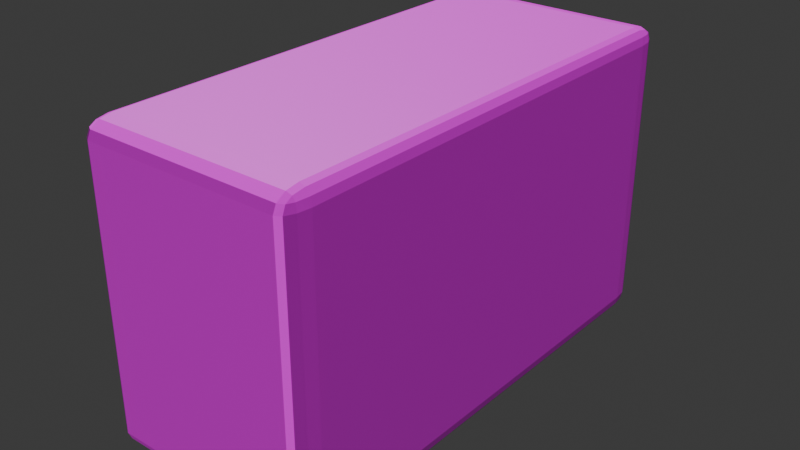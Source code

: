 # Source: FetaBakerFIX.blend  (saved by Blender 4.2.66; exported with 4.5.12 LTS)
import bpy
from mathutils import Matrix  # noqa: F401  (used for matrix-valued properties, if any)

bpy.ops.wm.read_factory_settings(use_empty=True)
scene = bpy.context.scene
scene.name = 'Scene'

# ---- images (referenced by path relative to the original .blend; pixels are not part of the script)
import os
ASSET_DIR = os.environ.get("B2B_ASSET_DIR", "")  # directory of the original .blend (textures are referenced by path, not embedded)
HERE = os.path.dirname(os.path.abspath(__file__))  # packed textures are extracted next to this script under _unpacked/

def load_image(name, relpath, width, height, colorspace="sRGB"):
    """Load a texture the original file referenced (path relative to the .blend, or extracted next to this script)."""
    p = next((c for c in (os.path.join(HERE, relpath), os.path.join(ASSET_DIR, relpath)) if relpath and os.path.exists(c)), "")
    if p:
        img = bpy.data.images.load(p, check_existing=True)
        img.name = name
    else:  # same state as the original file: an image datablock whose file is absent (Cycles renders it pink)
        img = bpy.data.images.new(name, width, height)
        img.source = "FILE"
        img.filepath = "//" + (relpath or name)
    img.colorspace_settings.name = colorspace
    return img
img_feta_normal = load_image('Feta_Normal', 'Feta_NormalV2.png', 1024, 1024, 'sRGB')
img_feta_colorv2 = load_image('Feta_ColorV2', 'Feta_ColorV2.png', 1024, 1024, 'sRGB')

# ---- materials (node trees are filled in below, after node groups)
mat_material_001 = bpy.data.materials.new('Material.001')

# ---- material node trees
mat_material_001.use_nodes = True; mat_material_001.node_tree.nodes.clear()
_N = mat_material_001.node_tree.nodes; _L = mat_material_001.node_tree.links
n0 = _N.new('ShaderNodeBsdfPrincipled'); n0.name = 'Principled BSDF'; n0.location = (10, 300)
n1 = _N.new('ShaderNodeOutputMaterial'); n1.name = 'Material Output'; n1.location = (300, 300)
n2 = _N.new('ShaderNodeTexImage'); n2.name = 'Image Texture'; n2.location = (-601, 195)
n2.image = img_feta_normal
n3 = _N.new('ShaderNodeNormalMap'); n3.name = 'Normal Map'; n3.location = (-234, 158)
n4 = _N.new('ShaderNodeTexImage'); n4.name = 'Image Texture.001'; n4.location = (-296, 457)
n4.image = img_feta_colorv2
_L.new(n0.outputs[0], n1.inputs[0])
_L.new(n2.outputs[0], n3.inputs[1])
_L.new(n4.outputs[0], n0.inputs[0])
_L.new(n3.outputs[0], n0.inputs[5])
n1.is_active_output = True

# ---- world
world_world = bpy.data.worlds.new('World'); scene.world = world_world
world_world.use_nodes = True; world_world.node_tree.nodes.clear()
_N = world_world.node_tree.nodes; _L = world_world.node_tree.links
n0 = _N.new('ShaderNodeOutputWorld'); n0.name = 'World Output'; n0.location = (300, 300)
n1 = _N.new('ShaderNodeBackground'); n1.name = 'Background'; n1.location = (10, 300)
n1.inputs[0].default_value = (0.05088, 0.05088, 0.05088, 1.0)
_L.new(n1.outputs[0], n0.inputs[0])
n0.is_active_output = True
world_world.color = (0.05088, 0.05088, 0.05088)
world_world.sun_shadow_jitter_overblur = 0.0

# ---- meshes
me_cube_003 = bpy.data.meshes.new('Cube.003')
me_cube_003.from_pydata([(0.2237, 0.4401, -0.2701), (-0.1957, 0.503, -0.2701), (-0.1957, 0.503, 0.2701), (-0.2237, -0.4401, 0.2701), (-0.2237, -0.4401, -0.2701), (-0.2237, 0.4401, -0.2701), (0.1957, 0.503, -0.2701), (0.2237, 0.4401, 0.2701), (0.2237, -0.4401, -0.2701), (0.1957, -0.503, 0.2701), (0.1957, -0.503, -0.2701), (-0.1957, -0.503, -0.2701), (0.1957, 0.4401, -0.3087), (-0.1957, 0.4401, -0.3087), (-0.1957, -0.4401, -0.3087), (-0.1957, 0.4401, 0.3087), (0.1957, 0.4401, 0.3087), (0.1957, -0.4401, 0.3087), (-0.1957, -0.4401, 0.3087), (0.1957, -0.4401, -0.3087), (-0.1957, -0.503, 0.2701), (0.2237, -0.4401, 0.2701), (0.1957, 0.503, 0.2701), (-0.2237, 0.4401, 0.2701), (-0.2008, -0.4516, -0.3087), (-0.2008, -0.503, -0.2771), (-0.2237, -0.4516, -0.2771), (-0.2008, -0.4773, -0.3044), (-0.2122, -0.4516, -0.3044), (-0.2117, -0.4762, -0.3003), (-0.2122, -0.4961, -0.2771), (-0.2008, -0.4961, -0.2928), (-0.2117, -0.4895, -0.2922), (-0.2206, -0.4516, -0.2928), (-0.2206, -0.4773, -0.2771), (-0.2176, -0.4762, -0.2922), (-0.2237, -0.4516, 0.2771), (-0.2008, -0.503, 0.2771), (-0.2008, -0.4516, 0.3087), (-0.2206, -0.4773, 0.2771), (-0.2206, -0.4516, 0.2928), (-0.2176, -0.4762, 0.2922), (-0.2008, -0.4961, 0.2928), (-0.2122, -0.4961, 0.2771), (-0.2117, -0.4895, 0.2922), (-0.2122, -0.4516, 0.3044), (-0.2008, -0.4773, 0.3044), (-0.2117, -0.4762, 0.3003), (-0.2237, 0.4516, -0.2771), (-0.2008, 0.503, -0.2771), (-0.2008, 0.4516, -0.3087), (-0.2206, 0.4773, -0.2771), (-0.2206, 0.4516, -0.2928), (-0.2176, 0.4762, -0.2922), (-0.2008, 0.4961, -0.2928), (-0.2122, 0.4961, -0.2771), (-0.2117, 0.4895, -0.2922), (-0.2122, 0.4516, -0.3044), (-0.2008, 0.4773, -0.3044), (-0.2117, 0.4762, -0.3003), (-0.2008, 0.4516, 0.3087), (-0.2008, 0.503, 0.2771), (-0.2237, 0.4516, 0.2771), (-0.2008, 0.4773, 0.3044), (-0.2122, 0.4516, 0.3044), (-0.2117, 0.4762, 0.3003), (-0.2122, 0.4961, 0.2771), (-0.2008, 0.4961, 0.2928), (-0.2117, 0.4895, 0.2922), (-0.2206, 0.4516, 0.2928), (-0.2206, 0.4773, 0.2771), (-0.2176, 0.4762, 0.2922), (0.2237, -0.4516, -0.2771), (0.2008, -0.503, -0.2771), (0.2008, -0.4516, -0.3087), (0.2206, -0.4773, -0.2771), (0.2206, -0.4516, -0.2928), (0.2176, -0.4762, -0.2922), (0.2008, -0.4961, -0.2928), (0.2122, -0.4961, -0.2771), (0.2117, -0.4895, -0.2922), (0.2122, -0.4516, -0.3044), (0.2008, -0.4773, -0.3044), (0.2117, -0.4762, -0.3003), (0.2008, -0.4516, 0.3087), (0.2008, -0.503, 0.2771), (0.2237, -0.4516, 0.2771), (0.2008, -0.4773, 0.3044), (0.2122, -0.4516, 0.3044), (0.2117, -0.4762, 0.3003), (0.2122, -0.4961, 0.2771), (0.2008, -0.4961, 0.2928), (0.2117, -0.4895, 0.2922), (0.2206, -0.4516, 0.2928), (0.2206, -0.4773, 0.2771), (0.2176, -0.4762, 0.2922), (0.2008, 0.503, -0.2771), (0.2237, 0.4516, -0.2771), (0.2008, 0.4516, -0.3087), (0.2122, 0.4961, -0.2771), (0.2008, 0.4961, -0.2928), (0.2117, 0.4895, -0.2922), (0.2206, 0.4516, -0.2928), (0.2206, 0.4773, -0.2771), (0.2176, 0.4762, -0.2922), (0.2008, 0.4773, -0.3044), (0.2122, 0.4516, -0.3044), (0.2117, 0.4762, -0.3003), (0.2008, 0.4516, 0.3087), (0.2237, 0.4516, 0.2771), (0.2008, 0.503, 0.2771), (0.2122, 0.4516, 0.3044), (0.2008, 0.4773, 0.3044), (0.2117, 0.4762, 0.3003), (0.2206, 0.4773, 0.2771), (0.2206, 0.4516, 0.2928), (0.2176, 0.4762, 0.2922), (0.2008, 0.4961, 0.2928), (0.2122, 0.4961, 0.2771), (0.2117, 0.4895, 0.2922), (-0.2008, 0.503, 0.2701), (-0.2122, 0.4961, 0.2701), (-0.1957, 0.503, -0.2771), (-0.1957, 0.4961, -0.2929), (-0.1957, 0.503, 0.2771), (-0.1957, 0.4961, 0.2929), (0.2237, 0.4401, -0.2771), (0.2206, 0.4401, -0.2929), (0.2206, 0.4401, 0.2929), (-0.2237, -0.4401, -0.2771), (-0.2008, -0.4401, -0.3087), (-0.2206, -0.4401, -0.2929), (-0.2122, -0.4401, -0.3044), (-0.2237, -0.4516, 0.2701), (-0.2008, -0.503, 0.2701), (-0.2206, -0.4773, 0.2701), (-0.2122, -0.4961, 0.2701), (-0.2237, 0.4401, 0.2771), (-0.2008, 0.4401, 0.3087), (-0.2206, 0.4401, 0.2929), (-0.2122, 0.4401, 0.3044), (-0.2237, 0.4516, -0.2701), (-0.2206, 0.4773, -0.2701), (-0.2122, 0.4961, -0.2701), (-0.1957, 0.4516, -0.3087), (-0.1957, 0.4773, -0.3044), (0.1957, 0.503, 0.2771), (0.1957, 0.4516, 0.3087), (0.1957, 0.4961, 0.2929), (0.1957, 0.4773, 0.3044), (0.2008, 0.503, -0.2701), (0.2237, 0.4516, -0.2701), (0.2122, 0.4961, -0.2701), (0.2206, 0.4773, -0.2701), (0.2008, 0.4401, -0.3087), (0.2122, 0.4401, -0.3044), (0.2237, -0.4401, 0.2771), (0.2008, -0.4401, 0.3087), (0.2206, -0.4401, 0.2929), (0.2122, -0.4401, 0.3044), (0.2237, -0.4516, -0.2701), (0.2008, -0.503, -0.2701), (0.2206, -0.4773, -0.2701), (0.2122, -0.4961, -0.2701), (0.1957, -0.503, -0.2771), (0.1957, -0.4516, -0.3087), (0.1957, -0.4961, -0.2929), (0.1957, -0.4773, -0.3044), (-0.1957, -0.503, 0.2771), (-0.1957, -0.4516, 0.3087), (-0.1957, -0.4961, 0.2929), (-0.1957, -0.4773, 0.3044), (-0.2237, 0.4401, -0.2771), (-0.2008, 0.4401, -0.3087), (-0.2206, 0.4401, -0.2929), (-0.2122, 0.4401, -0.3044), (-0.2237, -0.4516, -0.2701), (-0.2008, -0.503, -0.2701), (-0.2206, -0.4773, -0.2701), (-0.2122, -0.4961, -0.2701), (-0.2237, -0.4401, 0.2771), (-0.2008, -0.4401, 0.3087), (-0.2206, -0.4401, 0.2929), (-0.2122, -0.4401, 0.3044), (-0.2237, 0.4516, 0.2701), (-0.2206, 0.4773, 0.2701), (0.1957, 0.503, -0.2771), (0.1957, 0.4516, -0.3087), (0.1957, 0.4961, -0.2929), (0.1957, 0.4773, -0.3044), (-0.1957, 0.4516, 0.3087), (-0.1957, 0.4773, 0.3044), (0.2008, 0.503, 0.2701), (0.2237, 0.4516, 0.2701), (0.2122, 0.4961, 0.2701), (0.2206, 0.4773, 0.2701), (0.2237, -0.4401, -0.2771), (0.2008, -0.4401, -0.3087), (0.2206, -0.4401, -0.2929), (0.2122, -0.4401, -0.3044), (0.2237, 0.4401, 0.2771), (0.2008, 0.4401, 0.3087), (0.2122, 0.4401, 0.3044), (0.2237, -0.4516, 0.2701), (0.2008, -0.503, 0.2701), (0.2206, -0.4773, 0.2701), (0.2122, -0.4961, 0.2701), (-0.1957, -0.503, -0.2771), (-0.1957, -0.4516, -0.3087), (-0.1957, -0.4961, -0.2929), (-0.1957, -0.4773, -0.3044), (0.1957, -0.503, 0.2771), (0.1957, -0.4516, 0.3087), (0.1957, -0.4961, 0.2929), (0.1957, -0.4773, 0.3044), (-0.2008, 0.503, -0.2703)], [], [(120, 61, 124, 2), (193, 109, 200, 7), (204, 85, 211, 9), (18, 181, 38, 169), (196, 8, 160, 72), (16, 17, 157, 201), (14, 19, 165, 208), (9, 20, 11, 10), (5, 23, 184, 141), (8, 21, 203, 160), (17, 18, 169, 212), (20, 168, 37, 134), (207, 11, 177, 25), (181, 18, 15, 138), (11, 20, 134, 177), (190, 60, 138, 15), (187, 12, 13, 144), (73, 161, 10, 164), (50, 144, 13, 173), (108, 147, 16, 201), (151, 153, 195, 193), (187, 98, 154, 12), (197, 19, 12, 154), (157, 17, 212, 84), (10, 11, 207, 164), (204, 9, 10, 161), (97, 151, 0, 126), (19, 197, 74, 165), (133, 36, 180, 3), (190, 15, 16, 147), (186, 6, 150, 96), (4, 5, 172, 129), (172, 5, 141, 48), (26, 176, 4, 129), (23, 137, 62, 184), (22, 146, 110, 192), (200, 156, 21, 7), (21, 156, 86, 203), (211, 168, 20, 9), (3, 23, 5, 4), (180, 137, 23, 3), (152, 150, 192, 194), (13, 14, 130, 173), (15, 18, 17, 16), (12, 19, 14, 13), (24, 27, 29, 28), (27, 31, 32, 29), (25, 30, 32, 31), (30, 34, 35, 32), (26, 33, 35, 34), (33, 28, 29, 35), (29, 32, 35), (36, 39, 41, 40), (39, 43, 44, 41), (37, 42, 44, 43), (42, 46, 47, 44), (38, 45, 47, 46), (45, 40, 41, 47), (41, 44, 47), (48, 51, 53, 52), (51, 55, 56, 53), (49, 54, 56, 55), (54, 58, 59, 56), (50, 57, 59, 58), (57, 52, 53, 59), (53, 56, 59), (60, 63, 65, 64), (63, 67, 68, 65), (61, 66, 68, 67), (66, 70, 71, 68), (62, 69, 71, 70), (69, 64, 65, 71), (65, 68, 71), (72, 75, 77, 76), (75, 79, 80, 77), (73, 78, 80, 79), (78, 82, 83, 80), (74, 81, 83, 82), (81, 76, 77, 83), (77, 80, 83), (84, 87, 89, 88), (87, 91, 92, 89), (85, 90, 92, 91), (90, 94, 95, 92), (86, 93, 95, 94), (93, 88, 89, 95), (89, 92, 95), (96, 99, 101, 100), (99, 103, 104, 101), (97, 102, 104, 103), (102, 106, 107, 104), (98, 105, 107, 106), (105, 100, 101, 107), (101, 104, 107), (108, 111, 113, 112), (111, 115, 116, 113), (109, 114, 116, 115), (114, 118, 119, 116), (110, 117, 119, 118), (117, 112, 113, 119), (113, 116, 119), (130, 24, 28, 132), (132, 28, 33, 131), (131, 33, 26, 129), (134, 37, 43, 136), (136, 43, 39, 135), (135, 39, 36, 133), (138, 60, 64, 140), (140, 64, 69, 139), (139, 69, 62, 137), (143, 55, 51, 142), (142, 51, 48, 141), (144, 50, 58, 145), (145, 58, 54, 123), (123, 54, 49, 122), (147, 108, 112, 149), (149, 112, 117, 148), (148, 117, 110, 146), (151, 97, 103, 153), (153, 103, 99, 152), (152, 99, 96, 150), (154, 98, 106, 155), (155, 106, 102, 127), (127, 102, 97, 126), (157, 84, 88, 159), (159, 88, 93, 158), (158, 93, 86, 156), (161, 73, 79, 163), (163, 79, 75, 162), (162, 75, 72, 160), (165, 74, 82, 167), (167, 82, 78, 166), (166, 78, 73, 164), (169, 38, 46, 171), (171, 46, 42, 170), (170, 42, 37, 168), (173, 130, 132, 175), (175, 132, 131, 174), (174, 131, 129, 172), (177, 134, 136, 179), (179, 136, 135, 178), (178, 135, 133, 176), (181, 138, 140, 183), (183, 140, 139, 182), (182, 139, 137, 180), (185, 142, 141, 184), (187, 144, 145, 189), (190, 147, 149, 191), (197, 154, 155, 199), (201, 157, 159, 202), (204, 161, 163, 206), (206, 163, 162, 205), (205, 162, 160, 203), (208, 165, 167, 210), (210, 167, 166, 209), (209, 166, 164, 207), (212, 169, 171, 214), (214, 171, 170, 213), (213, 170, 168, 211), (176, 133, 3, 4), (192, 150, 6, 22), (153, 152, 194, 195), (50, 173, 175, 57), (57, 175, 174, 52), (52, 174, 172, 48), (25, 177, 179, 30), (30, 179, 178, 34), (34, 178, 176, 26), (38, 181, 183, 45), (45, 183, 182, 40), (40, 182, 180, 36), (61, 120, 121, 66), (66, 121, 185, 70), (70, 185, 184, 62), (98, 187, 189, 105), (105, 189, 188, 100), (100, 188, 186, 96), (60, 190, 191, 63), (63, 191, 125, 67), (67, 125, 124, 61), (109, 193, 195, 114), (114, 195, 194, 118), (118, 194, 192, 110), (74, 197, 199, 81), (81, 199, 198, 76), (76, 198, 196, 72), (108, 201, 202, 111), (111, 202, 128, 115), (115, 128, 200, 109), (85, 204, 206, 90), (90, 206, 205, 94), (94, 205, 203, 86), (24, 208, 210, 27), (27, 210, 209, 31), (31, 209, 207, 25), (84, 212, 214, 87), (87, 214, 213, 91), (91, 213, 211, 85), (130, 14, 208, 24), (7, 0, 151, 193), (122, 1, 6, 186), (127, 126, 196, 198), (125, 148, 146, 124), (2, 124, 146, 22), (2, 22, 6, 1), (215, 49, 55, 143), (191, 149, 148, 125), (49, 215, 1, 122), (123, 122, 186, 188), (121, 143, 142, 185), (215, 120, 2, 1), (202, 159, 158, 128), (0, 8, 196, 126), (120, 215, 143, 121), (7, 21, 8, 0), (128, 158, 156, 200), (199, 155, 127, 198), (189, 145, 123, 188)])
_uv = me_cube_003.uv_layers.new(name='UVMap')
_uv.uv.foreach_set('vector', [0.6194, 0.01149, 0.6194, 0.007954, 0.6219, 0.007954, 0.6219, 0.01149, 0.01732, 0.4775, 0.01378, 0.4775, 0.01378, 0.4718, 0.01732, 0.4718, 0.6194, 0.3066, 0.6194, 0.3031, 0.6219, 0.3031, 0.6219, 0.3066, 0.008323, 0.5282, 0.005764, 0.5282, 0.005764, 0.5225, 0.008323, 0.5225, 0.293, 0.02822, 0.2895, 0.02822, 0.2895, 0.02246, 0.293, 0.02246, 0.2055, 0.9718, 0.2055, 0.5282, 0.2081, 0.5282, 0.2081, 0.9718, 0.4194, 0.5282, 0.2222, 0.5282, 0.2222, 0.5225, 0.4194, 0.5225, 0.6219, 0.3066, 0.8191, 0.3066, 0.8191, 0.5788, 0.6219, 0.5788, 0.5963, 0.02822, 0.3241, 0.02822, 0.3241, 0.02246, 0.5963, 0.02246, 0.2895, 0.02822, 0.01732, 0.02822, 0.01732, 0.02246, 0.2895, 0.02246, 0.2055, 0.5282, 0.008323, 0.5282, 0.008323, 0.5225, 0.2055, 0.5225, 0.8191, 0.3066, 0.8191, 0.3031, 0.8217, 0.3031, 0.8217, 0.3066, 0.8191, 0.5823, 0.8191, 0.5788, 0.8217, 0.5788, 0.8217, 0.5823, 0.005764, 0.5282, 0.008323, 0.5282, 0.008323, 0.9718, 0.005764, 0.9718, 0.8191, 0.5788, 0.8191, 0.3066, 0.8217, 0.3066, 0.8217, 0.5788, 0.008323, 0.9775, 0.005764, 0.9775, 0.005764, 0.9718, 0.008323, 0.9718, 0.2222, 0.9775, 0.2222, 0.9718, 0.4194, 0.9718, 0.4194, 0.9775, 0.6194, 0.5823, 0.6194, 0.5788, 0.6219, 0.5788, 0.6219, 0.5823, 0.422, 0.9775, 0.4194, 0.9775, 0.4194, 0.9718, 0.422, 0.9718, 0.2081, 0.9775, 0.2055, 0.9775, 0.2055, 0.9718, 0.2081, 0.9718, 0.2895, 0.4775, 0.2895, 0.4905, 0.01732, 0.4905, 0.01732, 0.4775, 0.2222, 0.9775, 0.2196, 0.9775, 0.2196, 0.9718, 0.2222, 0.9718, 0.2196, 0.5282, 0.2222, 0.5282, 0.2222, 0.9718, 0.2196, 0.9718, 0.2081, 0.5282, 0.2055, 0.5282, 0.2055, 0.5225, 0.2081, 0.5225, 0.6219, 0.5788, 0.8191, 0.5788, 0.8191, 0.5823, 0.6219, 0.5823, 0.6194, 0.3066, 0.6219, 0.3066, 0.6219, 0.5788, 0.6194, 0.5788, 0.293, 0.4775, 0.2895, 0.4775, 0.2895, 0.4718, 0.293, 0.4718, 0.2222, 0.5282, 0.2196, 0.5282, 0.2196, 0.5225, 0.2222, 0.5225, 0.3241, 0.4775, 0.3206, 0.4775, 0.3206, 0.4718, 0.3241, 0.4718, 0.008323, 0.9775, 0.008323, 0.9718, 0.2055, 0.9718, 0.2055, 0.9775, 0.8191, 0.2872, 0.8191, 0.2837, 0.8217, 0.2837, 0.8217, 0.2872, 0.5963, 0.4718, 0.5963, 0.02822, 0.5998, 0.02822, 0.5998, 0.4718, 0.5998, 0.02822, 0.5963, 0.02822, 0.5963, 0.02246, 0.5998, 0.02246, 0.5998, 0.4775, 0.5963, 0.4775, 0.5963, 0.4718, 0.5998, 0.4718, 0.3241, 0.02822, 0.3206, 0.02822, 0.3206, 0.02246, 0.3241, 0.02246, 0.8191, 0.01149, 0.8191, 0.007954, 0.8217, 0.007954, 0.8217, 0.01149, 0.01378, 0.4718, 0.01378, 0.02822, 0.01732, 0.02822, 0.01732, 0.4718, 0.01732, 0.02822, 0.01378, 0.02822, 0.01378, 0.02246, 0.01732, 0.02246, 0.6219, 0.3031, 0.8191, 0.3031, 0.8191, 0.3066, 0.6219, 0.3066, 0.3241, 0.4718, 0.3241, 0.02822, 0.5963, 0.02822, 0.5963, 0.4718, 0.3206, 0.4718, 0.3206, 0.02822, 0.3241, 0.02822, 0.3241, 0.4718, 0.8275, 0.2837, 0.8217, 0.2837, 0.8217, 0.01149, 0.8275, 0.01149, 0.4194, 0.9718, 0.4194, 0.5282, 0.422, 0.5282, 0.422, 0.9718, 0.008323, 0.9718, 0.008323, 0.5282, 0.2055, 0.5282, 0.2055, 0.9718, 0.2222, 0.9718, 0.2222, 0.5282, 0.4194, 0.5282, 0.4194, 0.9718, 0.422, 0.5225, 0.422, 0.5095, 0.4275, 0.5101, 0.4277, 0.5225, 0.422, 0.5095, 0.422, 0.5, 0.4275, 0.5034, 0.4275, 0.5101, 0.8217, 0.5823, 0.8275, 0.5823, 0.8272, 0.5899, 0.8217, 0.5903, 0.5998, 0.5, 0.5998, 0.4905, 0.6074, 0.4899, 0.6074, 0.4966, 0.5998, 0.4775, 0.6078, 0.4775, 0.6074, 0.4899, 0.5998, 0.4905, 0.6078, 0.4775, 0.6136, 0.4775, 0.6115, 0.4899, 0.6074, 0.4899, 0.6115, 0.4899, 0.6074, 0.4966, 0.6074, 0.4899, 0.3206, 0.4775, 0.3206, 0.4905, 0.313, 0.4899, 0.3126, 0.4775, 0.3206, 0.4905, 0.3206, 0.5, 0.313, 0.4966, 0.313, 0.4899, 0.8217, 0.3031, 0.8217, 0.2952, 0.8272, 0.2955, 0.8275, 0.3031, 0.005764, 0.5, 0.005764, 0.5095, 0.0002512, 0.5101, 0.0002512, 0.5034, 0.005764, 0.5225, 7.569e-06, 0.5225, 0.0002512, 0.5101, 0.005764, 0.5095, 0.3068, 0.4775, 0.3126, 0.4775, 0.313, 0.4899, 0.3089, 0.4899, 0.313, 0.4899, 0.313, 0.4966, 0.3089, 0.4899, 0.5998, 0.02246, 0.5998, 0.009517, 0.6074, 0.01006, 0.6078, 0.02246, 0.5998, 0.009517, 0.5998, 3.027e-08, 0.6074, 0.003365, 0.6074, 0.01006, 0.6194, 0.2872, 0.6194, 0.2951, 0.6139, 0.2948, 0.6136, 0.2872, 0.422, 1.0, 0.422, 0.9905, 0.4275, 0.9899, 0.4275, 0.9966, 0.422, 0.9775, 0.4277, 0.9775, 0.4275, 0.9899, 0.422, 0.9905, 0.6136, 0.02246, 0.6078, 0.02246, 0.6074, 0.01006, 0.6115, 0.01006, 0.6074, 0.01006, 0.6074, 0.003365, 0.6115, 0.01006, 0.005764, 0.9775, 0.005764, 0.9905, 0.0002512, 0.9899, 7.569e-06, 0.9775, 0.005764, 0.9905, 0.005764, 1.0, 0.0002512, 0.9966, 0.0002512, 0.9899, 0.6194, 0.007954, 0.6136, 0.007954, 0.6139, 0.0003466, 0.6194, 1.044e-05, 0.3206, 9.186e-09, 0.3206, 0.009517, 0.313, 0.01006, 0.313, 0.003365, 0.3206, 0.02246, 0.3126, 0.02246, 0.313, 0.01006, 0.3206, 0.009517, 0.3126, 0.02246, 0.3068, 0.02246, 0.3089, 0.01006, 0.313, 0.01006, 0.3089, 0.01006, 0.313, 0.003365, 0.313, 0.01006, 0.293, 0.02246, 0.293, 0.009517, 0.3006, 0.01006, 0.301, 0.02246, 0.293, 0.009517, 0.293, 2.212e-08, 0.3006, 0.003365, 0.3006, 0.01006, 0.6194, 0.5823, 0.6194, 0.5903, 0.6139, 0.5899, 0.6136, 0.5823, 0.2196, 0.5, 0.2196, 0.5095, 0.2141, 0.5101, 0.2141, 0.5034, 0.2196, 0.5225, 0.2139, 0.5225, 0.2141, 0.5101, 0.2196, 0.5095, 0.3068, 0.02246, 0.301, 0.02246, 0.3006, 0.01006, 0.3047, 0.01006, 0.3006, 0.01006, 0.3006, 0.003365, 0.3047, 0.01006, 0.2081, 0.5225, 0.2081, 0.5095, 0.2136, 0.5101, 0.2139, 0.5225, 0.2081, 0.5095, 0.2081, 0.5, 0.2136, 0.5034, 0.2136, 0.5101, 0.6194, 0.3031, 0.6136, 0.3031, 0.6139, 0.2955, 0.6194, 0.2952, 0.01378, 1.041e-09, 0.01378, 0.009517, 0.006176, 0.01006, 0.006176, 0.003365, 0.01378, 0.02246, 0.005839, 0.02246, 0.006176, 0.01006, 0.01378, 0.009517, 0.005839, 0.02246, 2.834e-08, 0.02246, 0.002064, 0.01006, 0.006176, 0.01006, 0.002064, 0.01006, 0.006176, 0.003365, 0.006176, 0.01006, 0.8217, 0.2872, 0.8275, 0.2872, 0.8272, 0.2948, 0.8217, 0.2951, 0.293, 0.5, 0.293, 0.4905, 0.3006, 0.4899, 0.3006, 0.4966, 0.293, 0.4775, 0.301, 0.4775, 0.3006, 0.4899, 0.293, 0.4905, 0.301, 0.4775, 0.3068, 0.4775, 0.3047, 0.4899, 0.3006, 0.4899, 0.2196, 0.9775, 0.2196, 0.9905, 0.2141, 0.9899, 0.2139, 0.9775, 0.2196, 0.9905, 0.2196, 1.0, 0.2141, 0.9966, 0.2141, 0.9899, 0.3006, 0.4966, 0.3006, 0.4899, 0.3047, 0.4899, 0.2081, 0.9775, 0.2139, 0.9775, 0.2136, 0.9899, 0.2081, 0.9905, -6.019e-09, 0.4775, 0.005839, 0.4775, 0.006176, 0.4899, 0.002064, 0.4899, 0.01378, 0.4775, 0.01378, 0.4905, 0.006176, 0.4899, 0.005839, 0.4775, 0.01378, 0.4905, 0.01378, 0.5, 0.006176, 0.4966, 0.006176, 0.4899, 0.8217, 0.007954, 0.8217, 1.044e-05, 0.8272, 0.0003466, 0.8275, 0.007954, 0.2081, 1.0, 0.2081, 0.9905, 0.2136, 0.9899, 0.2136, 0.9966, 0.002064, 0.4899, 0.006176, 0.4899, 0.006176, 0.4966, 0.422, 0.5282, 0.422, 0.5225, 0.4277, 0.5225, 0.4277, 0.5282, 0.6136, 0.4718, 0.6136, 0.4775, 0.6078, 0.4775, 0.6078, 0.4718, 0.6078, 0.4718, 0.6078, 0.4775, 0.5998, 0.4775, 0.5998, 0.4718, 0.8217, 0.3066, 0.8217, 0.3031, 0.8275, 0.3031, 0.8275, 0.3066, 0.3241, 0.5, 0.3206, 0.5, 0.3206, 0.4905, 0.3241, 0.4905, 0.3241, 0.4905, 0.3206, 0.4905, 0.3206, 0.4775, 0.3241, 0.4775, 0.005764, 0.9718, 0.005764, 0.9775, 7.569e-06, 0.9775, 0.0, 0.9718, 0.3068, 0.02822, 0.3068, 0.02246, 0.3126, 0.02246, 0.3126, 0.02822, 0.3126, 0.02822, 0.3126, 0.02246, 0.3206, 0.02246, 0.3206, 0.02822, 0.5963, 9.836e-06, 0.5998, 3.027e-08, 0.5998, 0.009517, 0.5963, 0.0095, 0.5963, 0.0095, 0.5998, 0.009517, 0.5998, 0.02246, 0.5963, 0.02246, 0.4194, 0.9775, 0.422, 0.9775, 0.422, 0.9905, 0.4194, 0.9905, 0.4194, 0.9905, 0.422, 0.9905, 0.422, 1.0, 0.4194, 1.0, 0.6219, 0.2951, 0.6194, 0.2951, 0.6194, 0.2872, 0.6219, 0.2872, 0.2055, 0.9775, 0.2081, 0.9775, 0.2081, 0.9905, 0.2055, 0.9905, 0.2055, 0.9905, 0.2081, 0.9905, 0.2081, 1.0, 0.2055, 1.0, 0.8191, 0.0, 0.8217, 1.044e-05, 0.8217, 0.007954, 0.8191, 0.007954, 0.2895, 0.4775, 0.293, 0.4775, 0.293, 0.4905, 0.2895, 0.4905, 0.2895, 0.4905, 0.293, 0.4905, 0.293, 0.5, 0.2895, 0.5, 0.8275, 0.2837, 0.8275, 0.2872, 0.8217, 0.2872, 0.8217, 0.2837, 0.2196, 0.9718, 0.2196, 0.9775, 0.2139, 0.9775, 0.2139, 0.9718, 0.3068, 0.4718, 0.3068, 0.4775, 0.301, 0.4775, 0.301, 0.4718, 0.301, 0.4718, 0.301, 0.4775, 0.293, 0.4775, 0.293, 0.4718, 0.2081, 0.5282, 0.2081, 0.5225, 0.2139, 0.5225, 0.2139, 0.5282, 6.035e-06, 0.02822, 2.834e-08, 0.02246, 0.005839, 0.02246, 0.005829, 0.02822, 0.005829, 0.02822, 0.005839, 0.02246, 0.01378, 0.02246, 0.01378, 0.02822, 0.6194, 0.5788, 0.6194, 0.5823, 0.6136, 0.5823, 0.6136, 0.5788, 0.2895, 9.828e-06, 0.293, 2.212e-08, 0.293, 0.009517, 0.2895, 0.0095, 0.2895, 0.0095, 0.293, 0.009517, 0.293, 0.02246, 0.2895, 0.02246, 0.2222, 0.5225, 0.2196, 0.5225, 0.2196, 0.5095, 0.2222, 0.5095, 0.2222, 0.5095, 0.2196, 0.5095, 0.2196, 0.5, 0.2222, 0.5, 0.6219, 0.5903, 0.6194, 0.5903, 0.6194, 0.5823, 0.6219, 0.5823, 0.008323, 0.5225, 0.005764, 0.5225, 0.005764, 0.5095, 0.008323, 0.5095, 0.008323, 0.5095, 0.005764, 0.5095, 0.005764, 0.5, 0.008323, 0.5, 0.8191, 0.2951, 0.8217, 0.2952, 0.8217, 0.3031, 0.8191, 0.3031, 0.422, 0.9718, 0.422, 0.5282, 0.4277, 0.5282, 0.4277, 0.9718, 0.6136, 0.02822, 0.6136, 0.4718, 0.6078, 0.4718, 0.6078, 0.02822, 0.6078, 0.02822, 0.6078, 0.4718, 0.5998, 0.4718, 0.5998, 0.02822, 0.8217, 0.5788, 0.8217, 0.3066, 0.8275, 0.3066, 0.8275, 0.5788, 0.5963, 0.5, 0.3241, 0.5, 0.3241, 0.4905, 0.5963, 0.4905, 0.5963, 0.4905, 0.3241, 0.4905, 0.3241, 0.4775, 0.5963, 0.4775, 0.005764, 0.5282, 0.005764, 0.9718, 0.0, 0.9718, 0.0, 0.5282, 0.3068, 0.4718, 0.3068, 0.02822, 0.3126, 0.02822, 0.3126, 0.4718, 0.3126, 0.4718, 0.3126, 0.02822, 0.3206, 0.02822, 0.3206, 0.4718, 0.3241, 0.0095, 0.5963, 0.0095, 0.5963, 0.02246, 0.3241, 0.02246, 0.2222, 0.9775, 0.4194, 0.9775, 0.4194, 0.9905, 0.2222, 0.9905, 0.008323, 0.9775, 0.2055, 0.9775, 0.2055, 0.9905, 0.008323, 0.9905, 0.2196, 0.5282, 0.2196, 0.9718, 0.2139, 0.9718, 0.2139, 0.5282, 0.2081, 0.9718, 0.2081, 0.5282, 0.2139, 0.5282, 0.2139, 0.9718, 0.6194, 0.3066, 0.6194, 0.5788, 0.6136, 0.5788, 0.6136, 0.3066, 0.01732, 9.807e-06, 0.2895, 9.828e-06, 0.2895, 0.0095, 0.01732, 0.0095, 0.01732, 0.0095, 0.2895, 0.0095, 0.2895, 0.02246, 0.01732, 0.02246, 0.4194, 0.5225, 0.2222, 0.5225, 0.2222, 0.5095, 0.4194, 0.5095, 0.4194, 0.5095, 0.2222, 0.5095, 0.2222, 0.5, 0.4194, 0.5, 0.8191, 0.5903, 0.6219, 0.5903, 0.6219, 0.5823, 0.8191, 0.5823, 0.2055, 0.5225, 0.008323, 0.5225, 0.008323, 0.5095, 0.2055, 0.5095, 0.2055, 0.5095, 0.008323, 0.5095, 0.008323, 0.5, 0.2055, 0.5, 0.6219, 0.2951, 0.8191, 0.2951, 0.8191, 0.3031, 0.6219, 0.3031, 0.5963, 0.4775, 0.3241, 0.4775, 0.3241, 0.4718, 0.5963, 0.4718, 0.8217, 0.01149, 0.8217, 0.2837, 0.8191, 0.2837, 0.8191, 0.01149, 0.2895, 0.4905, 0.2895, 0.5, 0.01732, 0.5, 0.01732, 0.4905, 0.422, 0.9775, 0.422, 0.9718, 0.4277, 0.9718, 0.4277, 0.9775, 0.6136, 0.02246, 0.6136, 0.02822, 0.6078, 0.02822, 0.6078, 0.02246, 0.6078, 0.02246, 0.6078, 0.02822, 0.5998, 0.02822, 0.5998, 0.02246, 0.8217, 0.5823, 0.8217, 0.5788, 0.8275, 0.5788, 0.8275, 0.5823, 0.5998, 0.5, 0.5963, 0.5, 0.5963, 0.4905, 0.5998, 0.4905, 0.5998, 0.4905, 0.5963, 0.4905, 0.5963, 0.4775, 0.5998, 0.4775, 0.005764, 0.5225, 0.005764, 0.5282, 0.0, 0.5282, 7.569e-06, 0.5225, 0.3068, 0.4775, 0.3068, 0.4718, 0.3126, 0.4718, 0.3126, 0.4775, 0.3126, 0.4775, 0.3126, 0.4718, 0.3206, 0.4718, 0.3206, 0.4775, 0.6194, 0.007954, 0.6194, 0.01149, 0.6136, 0.01149, 0.6136, 0.007954, 0.3206, 9.186e-09, 0.3241, 9.816e-06, 0.3241, 0.0095, 0.3206, 0.009517, 0.3206, 0.009517, 0.3241, 0.0095, 0.3241, 0.02246, 0.3206, 0.02246, 0.2196, 0.9775, 0.2222, 0.9775, 0.2222, 0.9905, 0.2196, 0.9905, 0.2196, 0.9905, 0.2222, 0.9905, 0.2222, 1.0, 0.2196, 1.0, 0.8217, 0.2951, 0.8191, 0.2951, 0.8191, 0.2872, 0.8217, 0.2872, 0.005764, 0.9775, 0.008323, 0.9775, 0.008323, 0.9905, 0.005764, 0.9905, 0.005764, 0.9905, 0.008323, 0.9905, 0.008323, 1.0, 0.005764, 1.0, 0.6194, 1.044e-05, 0.6219, 0.0, 0.6219, 0.007954, 0.6194, 0.007954, 0.01378, 0.4775, 0.01732, 0.4775, 0.01732, 0.4905, 0.01378, 0.4905, 0.01378, 0.4905, 0.01732, 0.4905, 0.01732, 0.5, 0.01378, 0.5, 0.8275, 0.007954, 0.8275, 0.01149, 0.8217, 0.01149, 0.8217, 0.007954, 0.2196, 0.5225, 0.2196, 0.5282, 0.2139, 0.5282, 0.2139, 0.5225, 0.3068, 0.02246, 0.3068, 0.02822, 0.301, 0.02822, 0.301, 0.02246, 0.301, 0.02246, 0.301, 0.02822, 0.293, 0.02822, 0.293, 0.02246, 0.2081, 0.9775, 0.2081, 0.9718, 0.2139, 0.9718, 0.2139, 0.9775, -6.019e-09, 0.4775, 6.001e-06, 0.4718, 0.005829, 0.4718, 0.005839, 0.4775, 0.005839, 0.4775, 0.005829, 0.4718, 0.01378, 0.4718, 0.01378, 0.4775, 0.6194, 0.3031, 0.6194, 0.3066, 0.6136, 0.3066, 0.6136, 0.3031, 0.01378, 1.041e-09, 0.01732, 9.807e-06, 0.01732, 0.0095, 0.01378, 0.009517, 0.01378, 0.009517, 0.01732, 0.0095, 0.01732, 0.02246, 0.01378, 0.02246, 0.422, 0.5225, 0.4194, 0.5225, 0.4194, 0.5095, 0.422, 0.5095, 0.422, 0.5095, 0.4194, 0.5095, 0.4194, 0.5, 0.422, 0.5, 0.8217, 0.5903, 0.8191, 0.5903, 0.8191, 0.5823, 0.8217, 0.5823, 0.2081, 0.5225, 0.2055, 0.5225, 0.2055, 0.5095, 0.2081, 0.5095, 0.2081, 0.5095, 0.2055, 0.5095, 0.2055, 0.5, 0.2081, 0.5, 0.6194, 0.2952, 0.6219, 0.2951, 0.6219, 0.3031, 0.6194, 0.3031, 0.422, 0.5282, 0.4194, 0.5282, 0.4194, 0.5225, 0.422, 0.5225, 0.01732, 0.4718, 0.2895, 0.4718, 0.2895, 0.4775, 0.01732, 0.4775, 0.6219, 0.2872, 0.6219, 0.2837, 0.8191, 0.2837, 0.8191, 0.2872, 0.301, 0.4718, 0.293, 0.4718, 0.293, 0.02822, 0.301, 0.02822, 0.6219, 0.0, 0.8191, 0.0, 0.8191, 0.007954, 0.6219, 0.007954, 0.6219, 0.01149, 0.6219, 0.007954, 0.8191, 0.007954, 0.8191, 0.01149, 0.6219, 0.01149, 0.8191, 0.01149, 0.8191, 0.2837, 0.6219, 0.2837, 0.6194, 0.2838, 0.6194, 0.2872, 0.6136, 0.2872, 0.6136, 0.2837, 0.008323, 0.9905, 0.2055, 0.9905, 0.2055, 1.0, 0.008323, 1.0, 0.6194, 0.2872, 0.6194, 0.2838, 0.6219, 0.2837, 0.6219, 0.2872, 0.6219, 0.2951, 0.6219, 0.2872, 0.8191, 0.2872, 0.8191, 0.2951, 0.3241, 9.816e-06, 0.5963, 9.836e-06, 0.5963, 0.0095, 0.3241, 0.0095, 0.6194, 0.2838, 0.6194, 0.01149, 0.6219, 0.01149, 0.6219, 0.2837, 6.001e-06, 0.4718, 6.035e-06, 0.02822, 0.005829, 0.02822, 0.005829, 0.4718, 0.2895, 0.4718, 0.2895, 0.02822, 0.293, 0.02822, 0.293, 0.4718, 0.6194, 0.01149, 0.6194, 0.2838, 0.6136, 0.2837, 0.6136, 0.01149, 0.01732, 0.4718, 0.01732, 0.02822, 0.2895, 0.02822, 0.2895, 0.4718, 0.005829, 0.4718, 0.005829, 0.02822, 0.01378, 0.02822, 0.01378, 0.4718, 0.3068, 0.02822, 0.3068, 0.4718, 0.301, 0.4718, 0.301, 0.02822, 0.2222, 0.9905, 0.4194, 0.9905, 0.4194, 1.0, 0.2222, 1.0])
me_cube_003.materials.append(mat_material_001)
me_cube_003.update()

# ---- objects
ob_cube_003 = bpy.data.objects.new('Cube.003', me_cube_003)

# ---- transforms, parenting, visibility, modifiers, constraints
ob_cube_003.location = (1.216, -0.1958, 1.277)

# ---- collection membership
scene.collection.objects.link(ob_cube_003)

# ---- scene / render settings (as saved in the file)
scene.frame_start = 0; scene.frame_end = 40; scene.frame_set(0)
scene.render.engine = 'CYCLES'
scene.cycles.bake_type = 'NORMAL'
bpy.context.view_layer.update()

# ---- added for rendering (the .blend has no active camera and no usable light): camera, sun
cam_auto = bpy.data.cameras.new('AutoCamera')
cam_auto.lens = 50.0
cam_auto.sensor_width = 36.0
cam_auto.clip_end = 1000.0
ob_auto_camera = bpy.data.objects.new('AutoCamera', cam_auto)
scene.collection.objects.link(ob_auto_camera)
ob_auto_camera.location = (2.38393, -1.59721, 2.21111)
ob_auto_camera.rotation_euler = (1.09748, -7.21219e-08, 0.694738)
scene.camera = ob_auto_camera
light_auto_sun = bpy.data.lights.new('AutoSun', 'SUN')
light_auto_sun.energy = 3.0
light_auto_sun.angle = 0.0523599
ob_auto_sun = bpy.data.objects.new('AutoSun', light_auto_sun)
scene.collection.objects.link(ob_auto_sun)
ob_auto_sun.rotation_euler = (0.872665, 0.174533, 0.523599)
bpy.context.view_layer.update()
